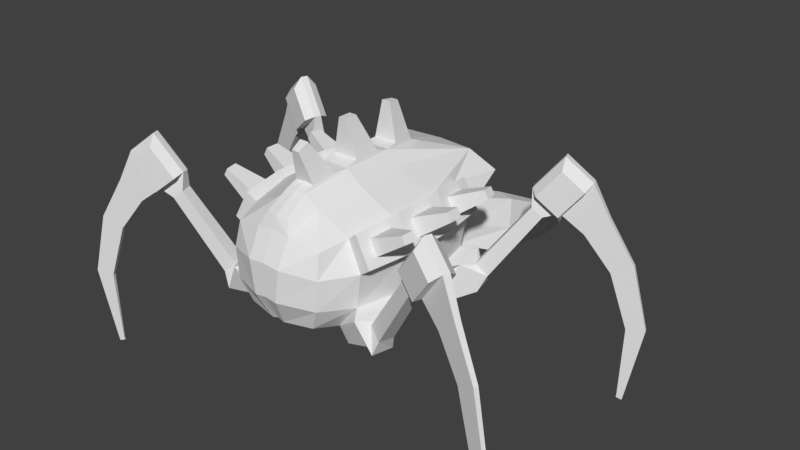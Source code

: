 # Source: organic-drone.blend  (saved by Blender 2.78.0; exported with 4.5.12 LTS)
import bpy
from mathutils import Matrix  # noqa: F401  (used for matrix-valued properties, if any)

bpy.ops.wm.read_factory_settings(use_empty=True)
scene = bpy.context.scene
scene.name = 'Scene'

# ---- collections
col_collection_1 = bpy.data.collections.new('Collection 1'); scene.collection.children.link(col_collection_1)

# ---- materials (node trees are filled in below, after node groups)
mat_material = bpy.data.materials.new('Material')
mat_material.alpha_threshold = 0.0
mat_material.use_transparent_shadow = False
mat_material.roughness = 0.5
mat_material.line_color = (0.0, 0.0, 0.0, 1.0)

# ---- material node trees

# ---- world
world_world = bpy.data.worlds.new('World'); scene.world = world_world
world_world.color = (0.05088, 0.05088, 0.05088)
world_world.use_sun_shadow = False
world_world.sun_shadow_jitter_overblur = 0.0
world_world.cycles.sampling_method = 'MANUAL'

# ---- meshes
me_cube = bpy.data.meshes.new('Cube')
me_cube.from_pydata([(1.122, 0.6064, 1.175), (1.008, 0.5677, 1.069), (1.112, 0.6367, 1.175), (0.9981, 0.598, 1.069), (0.8754, 0.5604, 1.165), (1.023, 0.6107, 1.359), (0.8882, 0.5226, 1.165), (1.036, 0.5728, 1.359), (1.256, 0.6552, 0.9331), (1.147, 0.6182, 0.8766), (1.248, 0.6794, 0.9331), (1.139, 0.6425, 0.8766), (1.341, 0.6867, 0.5769), (1.244, 0.654, 0.5658), (1.334, 0.7061, 0.5769), (1.238, 0.6734, 0.5658), (1.261, 0.6668, 0.1357), (1.231, 0.6565, 0.1465), (1.259, 0.6731, 0.1357), (1.229, 0.6629, 0.1465), (1.258, 0.6657, 0.1262), (1.228, 0.6555, 0.137), (1.256, 0.6721, 0.1262), (1.225, 0.6619, 0.137), (0.8958, 0.5251, 1.478), (0.748, 0.4749, 1.284), (0.7351, 0.5128, 1.284), (0.8829, 0.563, 1.478), (0.9778, 0.6481, 1.321), (0.8593, 0.6078, 1.165), (0.8638, 0.6093, 1.417), (0.7452, 0.569, 1.261), (1.023, 0.5155, 1.321), (0.9043, 0.4752, 1.165), (0.9088, 0.4768, 1.417), (0.7903, 0.4365, 1.261), (0.7882, 0.5495, 1.136), (0.8115, 0.4807, 1.136), (0.7335, 0.5309, 1.182), (0.7569, 0.4621, 1.182), (0.5359, 0.4596, 0.7511), (0.5633, 0.379, 0.7511), (0.47, 0.4372, 0.807), (0.4974, 0.3566, 0.807), (0.206, -0.5643, 0.7435), (0.206, 0.5643, 0.7435), (0.2656, -0.5643, 1.178), (0.3491, 0.7244, 1.183), (0.2631, -0.5948, 0.8705), (0.2771, -0.5948, 1.044), (0.2631, 0.5948, 0.8705), (0.2771, 0.5948, 1.044), (0.03612, -0.5948, 0.729), (0.09068, 0.6483, 0.717), (0.09893, -0.5948, 1.219), (0.1483, 0.7635, 1.157), (0.09594, -0.671, 1.07), (0.0688, -0.671, 0.8836), (0.1207, 0.7542, 0.8359), (0.1271, 0.7218, 1.013), (0.2384, -0.408, 0.6995), (0.2674, -0.1476, 0.6776), (0.2674, 0.1476, 0.6776), (0.2384, 0.408, 0.6995), (0.3127, -0.408, 1.209), (0.3638, -0.1476, 1.236), (0.3638, 0.1476, 1.236), (0.3127, 0.408, 1.209), (0.3604, -0.4146, 0.8495), (0.4163, -0.1487, 0.842), (0.4163, 0.1487, 0.842), (0.3604, 0.4146, 0.8495), (0.3888, -0.4146, 1.043), (0.433, -0.1487, 1.043), (0.433, 0.1487, 1.043), (0.3888, 0.4146, 1.043), (0.1242, -0.4146, 1.304), (0.15, -0.1487, 1.347), (0.15, 0.1487, 1.347), (0.2225, 0.6598, 1.292), (0.03384, 0.4146, 0.6428), (0.02741, 0.1487, 0.6005), (0.02741, -0.1487, 0.6005), (0.03385, -0.4146, 0.6428), (0.3419, 0.1642, 0.613), (0.3082, 0.4246, 0.6332), (0.4593, 0.2814, 0.824), (0.4164, 0.4955, 0.8321), (0.421, 0.2414, 0.6135), (0.4003, 0.3724, 0.6216), (0.526, 0.3445, 0.66), (0.5017, 0.4697, 0.6652), (0.3419, -0.1642, 0.613), (1.023, -0.6107, 1.359), (0.8754, -0.5604, 1.165), (0.9981, -0.598, 1.069), (1.112, -0.6367, 1.175), (1.008, -0.5677, 1.069), (1.122, -0.6064, 1.175), (0.8882, -0.5226, 1.165), (1.036, -0.5728, 1.359), (1.256, -0.6552, 0.9331), (1.147, -0.6182, 0.8766), (1.248, -0.6794, 0.9331), (1.139, -0.6425, 0.8766), (1.341, -0.6867, 0.5769), (1.244, -0.654, 0.5658), (1.334, -0.7061, 0.5769), (1.238, -0.6734, 0.5658), (1.261, -0.6668, 0.1357), (1.231, -0.6565, 0.1465), (1.259, -0.6731, 0.1357), (1.229, -0.6629, 0.1465), (1.258, -0.6657, 0.1262), (1.228, -0.6555, 0.137), (1.256, -0.6721, 0.1262), (1.225, -0.6619, 0.137), (0.8958, -0.5251, 1.478), (0.748, -0.4749, 1.284), (0.7351, -0.5128, 1.284), (0.8829, -0.563, 1.478), (0.9778, -0.6481, 1.321), (0.8593, -0.6078, 1.165), (0.8638, -0.6093, 1.417), (0.7452, -0.569, 1.261), (1.023, -0.5155, 1.321), (0.9043, -0.4752, 1.165), (0.9088, -0.4768, 1.417), (0.7903, -0.4365, 1.261), (0.7882, -0.5495, 1.136), (0.8115, -0.4807, 1.136), (0.7335, -0.5309, 1.182), (0.7569, -0.4621, 1.182), (0.5359, -0.4596, 0.7511), (0.5633, -0.379, 0.7511), (0.47, -0.4372, 0.807), (0.4974, -0.3566, 0.807), (0.3082, -0.4246, 0.6332), (0.4593, -0.2814, 0.824), (0.4164, -0.4955, 0.8321), (0.421, -0.2414, 0.6135), (0.4003, -0.3724, 0.6216), (0.526, -0.3445, 0.66), (0.5017, -0.4697, 0.6652), (0.3647, -0.4189, 1.253), (0.3961, -0.1531, 1.273), (0.3961, 0.1531, 1.273), (0.3647, 0.4189, 1.253), (0.4521, -0.4255, 1.09), (0.4936, -0.154, 1.09), (0.4936, 0.154, 1.09), (0.4521, 0.4255, 1.09), (0.06729, -0.5631, 1.291), (0.05767, -0.4324, 1.372), (0.0794, -0.1532, 1.415), (0.0794, 0.1532, 1.415), (0.05767, 0.4236, 1.373), (0.3766, 0.7123, 0.7009), (0.4305, 0.7711, 0.8403), (0.4322, 0.7684, 1.017), (0.2699, 0.7729, 0.6792), (0.2943, 0.8632, 0.8133), (0.3049, 0.8463, 0.993), (0.4819, 1.002, 0.7045), (0.5161, 1.022, 0.7956), (0.5027, 1.043, 0.8954), (0.407, 1.026, 0.6939), (0.3934, 1.062, 0.7876), (0.4217, 1.069, 0.8903), (0.4524, 1.25, 0.6827), (0.4619, 1.275, 0.7488), (0.4454, 1.281, 0.8209), (0.4018, 1.228, 0.6774), (0.3788, 1.24, 0.7481), (0.3932, 1.259, 0.8202), (0.3511, 1.359, 0.6605), (0.3371, 1.389, 0.7102), (0.3418, 1.384, 0.7725), (0.3132, 1.342, 0.6577), (0.2914, 1.37, 0.7083), (0.3043, 1.368, 0.7703), (0.2226, 0.6368, 1.166), (0.1285, 0.725, 1.028), (0.1452, 0.758, 1.142), (0.3278, 0.7204, 1.169), (0.2681, 0.6131, 1.053), (0.4114, 0.2205, 1.225), (0.3957, 0.3534, 1.215), (0.4601, 0.2209, 1.133), (0.4394, 0.3567, 1.133), (0.5934, 0.2814, 1.295), (0.5855, 0.3478, 1.29), (0.6178, 0.2816, 1.249), (0.6074, 0.3495, 1.249), (0.4205, -0.07654, 1.227), (0.4205, 0.07654, 1.227), (0.4692, -0.07699, 1.136), (0.4692, 0.07699, 1.136), (0.6092, -0.03827, 1.299), (0.6092, 0.03827, 1.299), (0.6335, -0.0385, 1.253), (0.6335, 0.0385, 1.253), (0.3957, -0.3534, 1.215), (0.4114, -0.2205, 1.225), (0.4394, -0.3567, 1.133), (0.4601, -0.2209, 1.133), (0.5855, -0.3478, 1.29), (0.5934, -0.2814, 1.295), (0.6074, -0.3495, 1.249), (0.6178, -0.2816, 1.249), (0.06821, 0.2237, 1.424), (0.05735, 0.3589, 1.404), (0.07342, -0.0793, 1.436), (0.07342, 0.07388, 1.436), (0.05723, -0.371, 1.396), (0.06809, -0.2313, 1.417), (0.02127, -0.4268, 1.575), (0.0267, -0.3648, 1.609), (0.02199, -0.09633, 1.641), (0.02199, -0.01974, 1.641), (0.02588, 0.2318, 1.636), (0.02045, 0.2994, 1.626), (0.2028, 0.6002, 1.116), (0.107, 0.6432, 1.103), (0.1165, 0.6645, 1.154), (-1.122, 0.6064, 1.175), (-1.008, 0.5677, 1.069), (-1.112, 0.6367, 1.175), (-0.9981, 0.598, 1.069), (-0.8754, 0.5604, 1.165), (-1.023, 0.6107, 1.359), (-0.8882, 0.5226, 1.165), (-1.036, 0.5728, 1.359), (-1.256, 0.6552, 0.9331), (-1.147, 0.6182, 0.8766), (-1.248, 0.6794, 0.9331), (-1.139, 0.6425, 0.8766), (-1.341, 0.6867, 0.5769), (-1.244, 0.654, 0.5658), (-1.334, 0.7061, 0.5769), (-1.238, 0.6734, 0.5658), (-1.261, 0.6668, 0.1357), (-1.231, 0.6565, 0.1465), (-1.259, 0.6731, 0.1357), (-1.229, 0.6629, 0.1465), (-1.258, 0.6657, 0.1262), (-1.228, 0.6555, 0.137), (-1.256, 0.6721, 0.1262), (-1.225, 0.6619, 0.137), (-0.8958, 0.5251, 1.478), (-0.748, 0.4749, 1.284), (-0.7351, 0.5128, 1.284), (-0.8829, 0.563, 1.478), (-0.9778, 0.6481, 1.321), (-0.8593, 0.6078, 1.165), (-0.8638, 0.6093, 1.417), (-0.7452, 0.569, 1.261), (-1.023, 0.5155, 1.321), (-0.9043, 0.4752, 1.165), (-0.9088, 0.4768, 1.417), (-0.7903, 0.4365, 1.261), (-0.7882, 0.5495, 1.136), (-0.8115, 0.4807, 1.136), (-0.7335, 0.5309, 1.182), (-0.7569, 0.4621, 1.182), (-0.5359, 0.4596, 0.7511), (-0.5633, 0.379, 0.7511), (-0.47, 0.4372, 0.807), (-0.4974, 0.3566, 0.807), (-0.206, -0.5643, 0.7435), (-0.206, 0.5643, 0.7435), (-0.2656, -0.5643, 1.178), (-0.3491, 0.7244, 1.183), (-0.2631, -0.5948, 0.8705), (-0.2771, -0.5948, 1.044), (-0.2631, 0.5948, 0.8705), (-0.2771, 0.5948, 1.044), (-0.03612, -0.5948, 0.729), (-0.09068, 0.6483, 0.717), (-0.09893, -0.5948, 1.219), (-0.1483, 0.7635, 1.157), (-0.09594, -0.671, 1.07), (-0.0688, -0.671, 0.8836), (-0.1207, 0.7542, 0.8359), (-0.1271, 0.7218, 1.013), (-0.2384, -0.408, 0.6995), (-0.2674, -0.1476, 0.6776), (-0.2674, 0.1476, 0.6776), (-0.2384, 0.408, 0.6995), (-0.3127, -0.408, 1.209), (-0.3638, -0.1476, 1.236), (-0.3638, 0.1476, 1.236), (-0.3127, 0.408, 1.209), (-0.3604, -0.4146, 0.8495), (-0.4163, -0.1487, 0.842), (-0.4163, 0.1487, 0.842), (-0.3604, 0.4146, 0.8495), (-0.3888, -0.4146, 1.043), (-0.433, -0.1487, 1.043), (-0.433, 0.1487, 1.043), (-0.3888, 0.4146, 1.043), (-0.1242, -0.4146, 1.304), (-0.15, -0.1487, 1.347), (-0.15, 0.1487, 1.347), (-0.2225, 0.6598, 1.292), (-0.03384, 0.4146, 0.6428), (-0.02741, 0.1487, 0.6005), (-0.02741, -0.1487, 0.6005), (-0.03385, -0.4146, 0.6428), (-0.3419, 0.1642, 0.613), (-0.3082, 0.4246, 0.6332), (-0.4593, 0.2814, 0.824), (-0.4164, 0.4955, 0.8321), (-0.421, 0.2414, 0.6135), (-0.4003, 0.3724, 0.6216), (-0.526, 0.3445, 0.66), (-0.5017, 0.4697, 0.6652), (-0.3419, -0.1642, 0.613), (-1.023, -0.6107, 1.359), (-0.8754, -0.5604, 1.165), (-0.9981, -0.598, 1.069), (-1.112, -0.6367, 1.175), (-1.008, -0.5677, 1.069), (-1.122, -0.6064, 1.175), (-3.407e-09, -0.5948, 0.7417), (-1.057e-09, 0.6177, 0.7349), (1.586e-15, -0.5948, 1.228), (-5.519e-15, 0.7782, 1.143), (1.757e-14, -0.671, 1.079), (-8.392e-10, -0.671, 0.8936), (-1.973e-14, 0.7323, 0.8518), (1.586e-15, 0.7649, 1.005), (-7.726e-09, -0.4146, 0.6563), (-5.195e-09, -0.1487, 0.6141), (-1.289e-09, 0.1487, 0.6141), (-1.373e-09, 0.4146, 0.6563), (-1.973e-14, 0.6878, 1.288), (-0.8882, -0.5226, 1.165), (-1.036, -0.5728, 1.359), (-1.256, -0.6552, 0.9331), (-1.147, -0.6182, 0.8766), (-1.248, -0.6794, 0.9331), (-1.139, -0.6425, 0.8766), (-1.341, -0.6867, 0.5769), (-1.244, -0.654, 0.5658), (-1.334, -0.7061, 0.5769), (-1.238, -0.6734, 0.5658), (-1.261, -0.6668, 0.1357), (-1.231, -0.6565, 0.1465), (-1.259, -0.6731, 0.1357), (-1.229, -0.6629, 0.1465), (-1.258, -0.6657, 0.1262), (-1.228, -0.6555, 0.137), (-1.256, -0.6721, 0.1262), (-1.225, -0.6619, 0.137), (-0.8958, -0.5251, 1.478), (-0.748, -0.4749, 1.284), (-0.7351, -0.5128, 1.284), (-0.8829, -0.563, 1.478), (-0.9778, -0.6481, 1.321), (-0.8593, -0.6078, 1.165), (-0.8638, -0.6093, 1.417), (-0.7452, -0.569, 1.261), (-1.023, -0.5155, 1.321), (-0.9043, -0.4752, 1.165), (-0.9088, -0.4768, 1.417), (-0.7903, -0.4365, 1.261), (-0.7882, -0.5495, 1.136), (-0.8115, -0.4807, 1.136), (-0.7335, -0.5309, 1.182), (-0.7569, -0.4621, 1.182), (-0.5359, -0.4596, 0.7511), (-0.5633, -0.379, 0.7511), (-0.47, -0.4372, 0.807), (-0.4974, -0.3566, 0.807), (-0.3082, -0.4246, 0.6332), (-0.4593, -0.2814, 0.824), (-0.4164, -0.4955, 0.8321), (-0.421, -0.2414, 0.6135), (-0.4003, -0.3724, 0.6216), (-0.526, -0.3445, 0.66), (-0.5017, -0.4697, 0.6652), (-0.3647, -0.4189, 1.253), (-0.3961, -0.1531, 1.273), (-0.3961, 0.1531, 1.273), (-0.3647, 0.4189, 1.253), (-0.4521, -0.4255, 1.09), (-0.4936, -0.154, 1.09), (-0.4936, 0.154, 1.09), (-0.4521, 0.4255, 1.09), (-0.06729, -0.5631, 1.291), (-0.05767, -0.4324, 1.372), (-0.0794, -0.1532, 1.415), (-0.0794, 0.1532, 1.415), (-0.05767, 0.4236, 1.373), (-9.072e-15, -0.4327, 1.377), (-1.904e-16, -0.1532, 1.416), (1.586e-15, 0.1532, 1.416), (-1.262e-14, 0.4236, 1.378), (4.657e-10, -0.5722, 1.293), (-0.3766, 0.7123, 0.7009), (-0.4305, 0.7711, 0.8403), (-0.4322, 0.7684, 1.017), (-0.2699, 0.7729, 0.6792), (-0.2943, 0.8632, 0.8133), (-0.3049, 0.8463, 0.993), (-0.4819, 1.002, 0.7045), (-0.5161, 1.022, 0.7956), (-0.5027, 1.043, 0.8954), (-0.407, 1.026, 0.6939), (-0.3934, 1.062, 0.7876), (-0.4217, 1.069, 0.8903), (-0.4524, 1.25, 0.6827), (-0.4619, 1.275, 0.7488), (-0.4454, 1.281, 0.8209), (-0.4018, 1.228, 0.6774), (-0.3788, 1.24, 0.7481), (-0.3932, 1.259, 0.8202), (-0.3511, 1.359, 0.6605), (-0.3371, 1.389, 0.7102), (-0.3418, 1.384, 0.7725), (-0.3132, 1.342, 0.6577), (-0.2914, 1.37, 0.7083), (-0.3043, 1.368, 0.7703), (-5.519e-15, 0.7693, 1.133), (-0.2226, 0.6368, 1.166), (-0.1285, 0.725, 1.028), (-0.1452, 0.758, 1.142), (-0.3278, 0.7204, 1.169), (-0.2681, 0.6131, 1.053), (-0.4114, 0.2205, 1.225), (-0.3957, 0.3534, 1.215), (-0.4601, 0.2209, 1.133), (-0.4394, 0.3567, 1.133), (-0.5934, 0.2814, 1.295), (-0.5855, 0.3478, 1.29), (-0.6178, 0.2816, 1.249), (-0.6074, 0.3495, 1.249), (-0.4205, -0.07654, 1.227), (-0.4205, 0.07654, 1.227), (-0.4692, -0.07699, 1.136), (-0.4692, 0.07699, 1.136), (-0.6092, -0.03827, 1.299), (-0.6092, 0.03827, 1.299), (-0.6335, -0.0385, 1.253), (-0.6335, 0.0385, 1.253), (-0.3957, -0.3534, 1.215), (-0.4114, -0.2205, 1.225), (-0.4394, -0.3567, 1.133), (-0.4601, -0.2209, 1.133), (-0.5855, -0.3478, 1.29), (-0.5934, -0.2814, 1.295), (-0.6074, -0.3495, 1.249), (-0.6178, -0.2816, 1.249), (-0.06821, 0.2237, 1.424), (-0.05735, 0.3589, 1.404), (5.139e-15, 0.2237, 1.425), (-1.262e-14, 0.3589, 1.406), (-0.07342, -0.0793, 1.436), (-0.07342, 0.07388, 1.436), (1.586e-15, -0.07932, 1.437), (1.586e-15, 0.0739, 1.437), (-0.05723, -0.371, 1.396), (-0.06809, -0.2313, 1.417), (1.628e-15, -0.3711, 1.398), (6.915e-15, -0.2314, 1.418), (-0.02127, -0.4268, 1.575), (-0.0267, -0.3648, 1.609), (2.474e-15, -0.4273, 1.577), (1.075e-14, -0.3649, 1.61), (-0.02199, -0.09633, 1.641), (-0.02199, -0.01974, 1.641), (-1.085e-14, -0.09634, 1.641), (-1.262e-14, -0.01973, 1.641), (-0.02588, 0.2318, 1.636), (-0.02045, 0.2994, 1.626), (-5.519e-15, 0.2318, 1.636), (5.139e-15, 0.2994, 1.627), (-0.2028, 0.6002, 1.116), (1.586e-15, 0.7642, 1.022), (-0.107, 0.6432, 1.103), (-0.1165, 0.6645, 1.154), (1.586e-15, 0.6969, 1.131), (-5.519e-15, 0.683, 1.09)], [], [(7, 0, 2, 5), (4, 3, 1, 6), (4, 29, 28, 5), (5, 2, 3, 4), (6, 1, 0, 7), (2, 10, 11, 3), (9, 13, 12, 8), (1, 9, 8, 0), (0, 8, 10, 2), (3, 11, 9, 1), (15, 19, 17, 13), (8, 12, 14, 10), (11, 15, 13, 9), (10, 14, 15, 11), (14, 18, 19, 15), (13, 17, 16, 12), (12, 16, 18, 14), (19, 23, 21, 17), (23, 22, 20, 21), (18, 22, 23, 19), (17, 21, 20, 16), (16, 20, 22, 18), (25, 24, 27, 26), (26, 38, 39, 25), (5, 27, 24, 7), (25, 35, 34, 24), (29, 31, 30, 28), (26, 31, 29, 4), (27, 30, 31, 26), (5, 28, 30, 27), (32, 34, 35, 33), (24, 34, 32, 7), (7, 32, 33, 6), (6, 33, 35, 25), (36, 40, 42, 38), (25, 39, 37, 6), (6, 37, 36, 4), (4, 36, 38, 26), (37, 41, 40, 36), (39, 43, 41, 37), (38, 42, 43, 39), (51, 47, 75), (63, 45, 50, 71), (71, 50, 51, 75), (45, 157, 158, 50), (58, 161, 160, 53), (49, 56, 57, 48), (46, 54, 56, 49), (48, 57, 52, 44), (51, 185, 184, 47), (55, 79, 47), (63, 80, 53, 45), (44, 52, 83, 60), (60, 83, 82, 61), (61, 82, 81, 62), (62, 81, 80, 63), (46, 64, 76, 54), (64, 65, 77, 76), (65, 66, 78, 77), (66, 67, 79, 78), (48, 68, 72, 49), (68, 69, 73, 72), (69, 70, 74, 73), (70, 71, 75, 74), (44, 60, 68, 48), (61, 62, 70, 69), (62, 84, 86, 70), (49, 72, 64, 46), (74, 150, 149, 73), (65, 145, 146, 66), (87, 91, 89, 85), (70, 86, 87, 71), (71, 87, 85, 63), (63, 85, 84, 62), (88, 89, 91, 90), (84, 88, 90, 86), (85, 89, 88, 84), (102, 101, 105, 106), (94, 93, 121, 122), (99, 100, 98, 97), (93, 94, 95, 96), (60, 61, 92, 137), (100, 93, 96, 98), (96, 95, 104, 103), (94, 99, 97, 95), (43, 42, 87, 86), (86, 90, 41, 43), (40, 41, 90, 91), (42, 40, 91, 87), (73, 149, 148, 72), (64, 144, 145, 65), (79, 156, 155, 78), (81, 334, 335, 80), (82, 333, 334, 81), (83, 332, 333, 82), (52, 324, 332, 83), (80, 335, 325, 53), (79, 55, 327, 336), (331, 479, 182, 59), (57, 329, 324, 52), (54, 326, 328, 56), (56, 328, 329, 57), (53, 325, 330, 58), (58, 330, 331, 59), (97, 98, 101, 102), (98, 96, 103, 101), (95, 97, 102, 104), (108, 106, 110, 112), (101, 103, 107, 105), (104, 102, 106, 108), (103, 104, 108, 107), (107, 108, 112, 111), (106, 105, 109, 110), (105, 107, 111, 109), (112, 110, 114, 116), (116, 114, 113, 115), (111, 112, 116, 115), (110, 109, 113, 114), (109, 111, 115, 113), (118, 119, 120, 117), (119, 118, 132, 131), (93, 100, 117, 120), (118, 117, 127, 128), (122, 121, 123, 124), (119, 94, 122, 124), (120, 119, 124, 123), (93, 120, 123, 121), (125, 126, 128, 127), (117, 100, 125, 127), (100, 99, 126, 125), (99, 118, 128, 126), (129, 131, 135, 133), (118, 99, 130, 132), (99, 94, 129, 130), (94, 119, 131, 129), (130, 129, 133, 134), (132, 130, 134, 136), (131, 132, 136, 135), (139, 137, 141, 143), (140, 142, 143, 141), (92, 138, 142, 140), (137, 92, 140, 141), (136, 138, 139, 135), (138, 136, 134, 142), (133, 143, 142, 134), (135, 139, 143, 133), (68, 139, 138, 69), (60, 137, 139, 68), (61, 69, 138, 92), (145, 203, 205, 149), (145, 194, 195, 146), (151, 189, 188, 150), (156, 211, 210, 155), (154, 212, 460, 396), (396, 465, 215, 154), (152, 153, 395, 399), (66, 146, 147, 67), (72, 148, 144, 64), (75, 151, 150, 74), (76, 153, 152, 54), (336, 398, 156, 79), (77, 154, 153, 76), (54, 152, 399, 326), (67, 147, 151, 75), (78, 155, 154, 77), (159, 165, 168, 162), (161, 167, 166, 160), (51, 159, 162, 59), (53, 160, 157, 45), (59, 162, 161, 58), (50, 158, 159, 51), (164, 170, 171, 165), (168, 174, 173, 167), (160, 166, 163, 157), (157, 163, 164, 158), (162, 168, 167, 161), (158, 164, 165, 159), (171, 177, 180, 174), (173, 179, 178, 172), (167, 173, 172, 166), (165, 171, 174, 168), (166, 172, 169, 163), (163, 169, 170, 164), (176, 179, 180, 177), (175, 178, 179, 176), (172, 178, 175, 169), (169, 175, 176, 170), (174, 180, 179, 173), (170, 176, 177, 171), (47, 184, 183, 55), (482, 224, 223, 483), (222, 223, 224, 181), (59, 182, 185, 51), (185, 222, 181, 184), (188, 192, 190, 186), (150, 188, 186, 146), (147, 187, 189, 151), (146, 186, 187, 147), (192, 193, 191, 190), (186, 190, 191, 187), (187, 191, 193, 189), (189, 193, 192, 188), (195, 199, 201, 197), (150, 197, 196, 149), (149, 196, 194, 145), (146, 195, 197, 150), (200, 201, 199, 198), (197, 201, 200, 196), (196, 200, 198, 194), (194, 198, 199, 195), (203, 207, 209, 205), (144, 202, 203, 145), (149, 205, 204, 148), (148, 204, 202, 144), (208, 209, 207, 206), (205, 209, 208, 204), (204, 208, 206, 202), (202, 206, 207, 203), (457, 477, 221, 211), (155, 210, 456, 397), (398, 457, 211, 156), (461, 473, 219, 213), (397, 461, 213, 155), (155, 213, 212, 154), (214, 216, 468, 464), (154, 215, 214, 153), (153, 214, 464, 395), (216, 217, 469, 468), (465, 469, 217, 215), (215, 217, 216, 214), (218, 219, 473, 472), (213, 219, 218, 212), (212, 218, 472, 460), (220, 221, 477, 476), (211, 221, 220, 210), (210, 220, 476, 456), (67, 47, 79), (47, 67, 75), (184, 181, 224, 183), (55, 183, 424, 327), (183, 224, 482, 424), (479, 483, 223, 182), (182, 223, 222, 185), (232, 230, 227, 225), (229, 231, 226, 228), (229, 230, 253, 254), (230, 229, 228, 227), (231, 232, 225, 226), (227, 228, 236, 235), (234, 233, 237, 238), (226, 225, 233, 234), (225, 227, 235, 233), (228, 226, 234, 236), (240, 238, 242, 244), (233, 235, 239, 237), (236, 234, 238, 240), (235, 236, 240, 239), (239, 240, 244, 243), (238, 237, 241, 242), (237, 239, 243, 241), (244, 242, 246, 248), (248, 246, 245, 247), (243, 244, 248, 247), (242, 241, 245, 246), (241, 243, 247, 245), (250, 251, 252, 249), (251, 250, 264, 263), (230, 232, 249, 252), (250, 249, 259, 260), (254, 253, 255, 256), (251, 229, 254, 256), (252, 251, 256, 255), (230, 252, 255, 253), (257, 258, 260, 259), (249, 232, 257, 259), (232, 231, 258, 257), (231, 250, 260, 258), (261, 263, 267, 265), (250, 231, 262, 264), (231, 229, 261, 262), (229, 251, 263, 261), (262, 261, 265, 266), (264, 262, 266, 268), (263, 264, 268, 267), (276, 300, 272), (288, 296, 275, 270), (296, 300, 276, 275), (270, 275, 401, 400), (283, 278, 403, 404), (274, 273, 282, 281), (271, 274, 281, 279), (273, 269, 277, 282), (276, 272, 428, 429), (280, 272, 304), (288, 270, 278, 305), (269, 285, 308, 277), (285, 286, 307, 308), (286, 287, 306, 307), (287, 288, 305, 306), (271, 279, 301, 289), (289, 301, 302, 290), (290, 302, 303, 291), (291, 303, 304, 292), (273, 274, 297, 293), (293, 297, 298, 294), (294, 298, 299, 295), (295, 299, 300, 296), (269, 273, 293, 285), (286, 294, 295, 287), (287, 295, 311, 309), (274, 271, 289, 297), (299, 298, 387, 388), (290, 291, 384, 383), (312, 310, 314, 316), (295, 296, 312, 311), (296, 288, 310, 312), (288, 287, 309, 310), (313, 315, 316, 314), (309, 311, 315, 313), (310, 309, 313, 314), (340, 344, 343, 339), (319, 360, 359, 318), (337, 322, 323, 338), (318, 321, 320, 319), (285, 375, 317, 286), (338, 323, 321, 318), (321, 341, 342, 320), (319, 320, 322, 337), (268, 311, 312, 267), (311, 268, 266, 315), (265, 316, 315, 266), (267, 312, 316, 265), (298, 297, 386, 387), (289, 290, 383, 382), (304, 303, 393, 394), (306, 305, 335, 334), (307, 306, 334, 333), (308, 307, 333, 332), (277, 308, 332, 324), (305, 278, 325, 335), (304, 336, 327, 280), (331, 284, 426, 479), (282, 277, 324, 329), (279, 281, 328, 326), (281, 282, 329, 328), (278, 283, 330, 325), (283, 284, 331, 330), (322, 340, 339, 323), (323, 339, 341, 321), (320, 342, 340, 322), (346, 350, 348, 344), (339, 343, 345, 341), (342, 346, 344, 340), (341, 345, 346, 342), (345, 349, 350, 346), (344, 348, 347, 343), (343, 347, 349, 345), (350, 354, 352, 348), (354, 353, 351, 352), (349, 353, 354, 350), (348, 352, 351, 347), (347, 351, 353, 349), (356, 355, 358, 357), (357, 369, 370, 356), (318, 358, 355, 338), (356, 366, 365, 355), (360, 362, 361, 359), (357, 362, 360, 319), (358, 361, 362, 357), (318, 359, 361, 358), (363, 365, 366, 364), (355, 365, 363, 338), (338, 363, 364, 337), (337, 364, 366, 356), (367, 371, 373, 369), (356, 370, 368, 337), (337, 368, 367, 319), (319, 367, 369, 357), (368, 372, 371, 367), (370, 374, 372, 368), (369, 373, 374, 370), (377, 381, 379, 375), (378, 379, 381, 380), (317, 378, 380, 376), (375, 379, 378, 317), (374, 373, 377, 376), (376, 380, 372, 374), (371, 372, 380, 381), (373, 371, 381, 377), (293, 294, 376, 377), (285, 293, 377, 375), (286, 317, 376, 294), (383, 387, 449, 447), (383, 384, 439, 438), (389, 388, 432, 433), (394, 393, 454, 455), (392, 396, 460, 458), (396, 392, 463, 465), (390, 399, 395, 391), (291, 292, 385, 384), (297, 289, 382, 386), (300, 299, 388, 389), (301, 279, 390, 391), (336, 304, 394, 398), (302, 301, 391, 392), (279, 326, 399, 390), (292, 300, 389, 385), (303, 302, 392, 393), (402, 405, 411, 408), (404, 403, 409, 410), (276, 284, 405, 402), (278, 270, 400, 403), (284, 283, 404, 405), (275, 276, 402, 401), (407, 408, 414, 413), (411, 410, 416, 417), (403, 400, 406, 409), (400, 401, 407, 406), (405, 404, 410, 411), (401, 402, 408, 407), (414, 417, 423, 420), (416, 415, 421, 422), (410, 409, 415, 416), (408, 411, 417, 414), (409, 406, 412, 415), (406, 407, 413, 412), (419, 420, 423, 422), (418, 419, 422, 421), (415, 412, 418, 421), (412, 413, 419, 418), (417, 416, 422, 423), (413, 414, 420, 419), (272, 280, 427, 428), (482, 483, 480, 481), (478, 425, 481, 480), (284, 276, 429, 426), (429, 428, 425, 478), (432, 430, 434, 436), (388, 384, 430, 432), (385, 389, 433, 431), (384, 385, 431, 430), (436, 434, 435, 437), (430, 431, 435, 434), (431, 433, 437, 435), (433, 432, 436, 437), (439, 441, 445, 443), (388, 387, 440, 441), (387, 383, 438, 440), (384, 388, 441, 439), (444, 442, 443, 445), (441, 440, 444, 445), (440, 438, 442, 444), (438, 439, 443, 442), (447, 449, 453, 451), (382, 383, 447, 446), (387, 386, 448, 449), (386, 382, 446, 448), (452, 450, 451, 453), (449, 448, 452, 453), (448, 446, 450, 452), (446, 447, 451, 450), (457, 455, 475, 477), (393, 397, 456, 454), (398, 394, 455, 457), (461, 459, 471, 473), (397, 393, 459, 461), (393, 392, 458, 459), (462, 464, 468, 466), (392, 391, 462, 463), (391, 395, 464, 462), (466, 468, 469, 467), (465, 463, 467, 469), (463, 462, 466, 467), (470, 472, 473, 471), (459, 458, 470, 471), (458, 460, 472, 470), (474, 476, 477, 475), (455, 454, 474, 475), (454, 456, 476, 474), (292, 304, 272), (272, 300, 292), (428, 427, 481, 425), (280, 327, 424, 427), (427, 424, 482, 481), (479, 426, 480, 483), (426, 429, 478, 480)])
me_cube.materials.append(mat_material)
me_cube.use_remesh_preserve_volume = False
me_cube.use_remesh_preserve_attributes = False
me_cube.use_mirror_vertex_groups = False
me_cube.update()
arm_armature = bpy.data.armatures.new('Armature')  # bones are not reproduced

# ---- objects
ob_armature = bpy.data.objects.new('Armature', arm_armature)
ob_cube = bpy.data.objects.new('Cube', me_cube)

# ---- transforms, parenting, visibility, modifiers, constraints
ob_armature.location = (1.739e-16, -0.3696, 0.7831)
ob_armature.rotation_euler = (-1.571, -3.142, 8.742e-08)
ob_armature.scale = (0.3005, 0.3005, 0.3005)
ob_armature.lineart.crease_threshold = 0.0
ob_cube.parent = ob_armature
ob_cube.matrix_parent_inverse = Matrix(((-3.328, -2.909e-07, -2.909e-07, 1.203e-07), (-2.909e-07, 0.0, 3.328, -2.606), (-2.909e-07, 3.328, -2.384e-07, 1.23), (0.0, 0.0, 0.0, 1.0)))
ob_cube.location = (0.0, 0.0, 0.0)
ob_cube.lock_rotations_4d = False
ob_cube.empty_display_type = 'ARROWS'
ob_cube.lineart.crease_threshold = 0.0
_vg = ob_cube.vertex_groups.new(name='Bone')
for _i, _w in zip([44, 45, 46, 47, 48, 49, 50, 51, 52, 53, 54, 55, 56, 57, 58, 59, 60, 61, 62, 63, 64, 65, 66, 67, 68, 69, 70, 71, 72, 73, 74, 75, 76, 77, 78, 79, 80, 81, 82, 83, 84, 85, 86, 87, 88, 89, 92, 137, 138, 139, 140, 141, 142, 144, 145, 146, 147, 148, 149, 150, 151, 152, 153, 154, 155, 156, 157, 158, 159, 160, 161, 162, 163, 164, 165, 166, 167, 168, 169, 170, 171, 172, 173, 174, 175, 176, 177, 178, 179, 180, 181, 182, 183, 184, 185, 186, 187, 188, 189, 190, 191, 192, 193, 194, 195, 196, 197, 198, 199, 200, 201, 202, 203, 204, 205, 206, 207, 208, 209, 210, 211, 212, 213, 214, 215, 216, 217, 218, 219, 220, 221, 222, 223, 224, 269, 270, 271, 272, 273, 274, 275, 276, 277, 278, 279, 280, 281, 282, 283, 284, 285, 286, 287, 288, 289, 290, 291, 292, 293, 294, 295, 296, 297, 298, 299, 300, 301, 302, 303, 304, 305, 306, 307, 308, 309, 310, 311, 312, 313, 314, 317, 324, 325, 326, 327, 328, 329, 330, 331, 332, 333, 334, 335, 336, 375, 376, 377, 378, 379, 380, 382, 383, 384, 385, 386, 387, 388, 389, 390, 391, 392, 393, 394, 395, 396, 397, 398, 399, 400, 401, 402, 403, 404, 405, 406, 407, 408, 409, 410, 411, 412, 413, 414, 415, 416, 417, 418, 419, 420, 421, 422, 423, 424, 425, 426, 427, 428, 429, 430, 431, 432, 433, 434, 435, 436, 437, 438, 439, 440, 441, 442, 443, 444, 445, 446, 447, 448, 449, 450, 451, 452, 453, 454, 455, 456, 457, 458, 459, 460, 461, 462, 463, 464, 465, 466, 467, 468, 469, 470, 471, 472, 473, 474, 475, 476, 477, 478, 479, 480, 481, 482, 483], [0.77, 0.8686, 0.9515, 0.9688, 0.8462, 0.9236, 0.8931, 0.9463, 0.8865, 0.9514, 0.9778, 0.9777, 0.9757, 0.9555, 0.9771, 0.9848, 0.3635, 0.602, 0.6262, 0.6249, 0.9324, 0.9349, 0.9434, 0.9439, 0.5067, 0.6055, 0.6071, 0.5455, 0.8205, 0.821, 0.8268, 0.8541, 0.9737, 0.9741, 0.977, 0.9757, 0.8491, 0.8294, 0.8087, 0.7576, 0.33, 0.2471, 0.2254, 0.2221, 0.1723, 0.0883, 0.3176, 0.1498, 0.2083, 0.2157, 0.1668, 0.06517, 0.001539, 0.9247, 0.9269, 0.9346, 0.9349, 0.8566, 0.8701, 0.8754, 0.8834, 0.9802, 0.9795, 0.98, 0.9824, 0.9838, 0.9411, 0.9524, 0.96, 0.9516, 0.9621, 0.9649, 0.9624, 0.964, 0.964, 0.9622, 0.9628, 0.9637, 0.963, 0.9632, 0.9632, 0.963, 0.963, 0.9632, 0.9631, 0.9631, 0.9631, 0.9631, 0.9631, 0.9631, 0.9706, 0.9851, 0.9778, 0.9685, 0.9522, 0.9257, 0.9258, 0.9011, 0.9044, 0.9195, 0.9194, 0.9185, 0.9184, 0.9202, 0.9233, 0.8958, 0.8982, 0.9131, 0.9131, 0.912, 0.9113, 0.9143, 0.9166, 0.8871, 0.8916, 0.9062, 0.9062, 0.9051, 0.9045, 0.9836, 0.9841, 0.9814, 0.9825, 0.9803, 0.9805, 0.9819, 0.9823, 0.9828, 0.9832, 0.9858, 0.9857, 0.9694, 0.9828, 0.9792, 0.77, 0.8686, 0.9515, 0.9688, 0.8462, 0.9236, 0.8931, 0.9463, 0.8865, 0.9514, 0.9778, 0.9777, 0.9757, 0.9555, 0.9771, 0.9848, 0.3635, 0.602, 0.6262, 0.6249, 0.9324, 0.9349, 0.9434, 0.9439, 0.5067, 0.6055, 0.6071, 0.5455, 0.8205, 0.821, 0.8268, 0.8541, 0.9737, 0.9741, 0.977, 0.9757, 0.8491, 0.8294, 0.8087, 0.7576, 0.33, 0.2471, 0.2254, 0.2221, 0.1723, 0.0883, 0.3176, 0.8947, 0.954, 0.9811, 0.9823, 0.9816, 0.964, 0.983, 0.9898, 0.7676, 0.8116, 0.8321, 0.8549, 0.9852, 0.1498, 0.2083, 0.2157, 0.1668, 0.06517, 0.001539, 0.9247, 0.9269, 0.9346, 0.9349, 0.8566, 0.8701, 0.8754, 0.8834, 0.9802, 0.9795, 0.98, 0.9824, 0.9838, 0.9804, 0.9814, 0.9836, 0.9844, 0.9814, 0.9411, 0.9524, 0.96, 0.9516, 0.9621, 0.9649, 0.9624, 0.964, 0.964, 0.9622, 0.9628, 0.9637, 0.963, 0.9632, 0.9632, 0.963, 0.963, 0.9632, 0.9631, 0.9631, 0.9631, 0.9631, 0.9631, 0.9631, 0.9824, 0.9706, 0.9851, 0.9778, 0.9685, 0.9522, 0.9257, 0.9258, 0.9011, 0.9044, 0.9195, 0.9194, 0.9185, 0.9184, 0.9202, 0.9233, 0.8958, 0.8982, 0.9131, 0.9131, 0.912, 0.9113, 0.9143, 0.9166, 0.8871, 0.8916, 0.9062, 0.9062, 0.9051, 0.9045, 0.9836, 0.9841, 0.9842, 0.9845, 0.9814, 0.9825, 0.9821, 0.9832, 0.9803, 0.9805, 0.9808, 0.9813, 0.9819, 0.9823, 0.9819, 0.9823, 0.9828, 0.9832, 0.9829, 0.9832, 0.9858, 0.9857, 0.9858, 0.9858, 0.9694, 0.9899, 0.9828, 0.9792, 0.9842, 0.9873]): _vg.add([_i], _w, 'REPLACE')
_vg = ob_cube.vertex_groups.new(name='Bone.001')
for _i, _w in zip([44, 46, 48, 49, 52, 57, 60, 61, 62, 64, 65, 68, 69, 70, 72, 73, 74, 82, 83, 84, 92, 93, 94, 95, 96, 97, 98, 99, 100, 117, 118, 119, 120, 121, 122, 123, 124, 125, 126, 127, 128, 129, 130, 131, 132, 133, 134, 135, 136, 137, 138, 139, 140, 141, 142, 143, 144, 145, 148, 149, 150, 194, 195, 196, 197, 198, 199, 200, 201, 202, 203, 204, 205, 206, 207, 208, 209, 277, 307, 308, 324, 332, 333], [0.2086, 0.0335, 0.1445, 0.06984, 0.07042, 0.0132, 0.6108, 0.3283, 0.05567, 0.05696, 0.03379, 0.4827, 0.33, 0.05741, 0.1665, 0.1364, 0.02975, 0.09203, 0.1501, 0.006398, 0.6465, 0.4488, 0.924, 0.0412, 0.0565, 0.05028, 0.0642, 0.897, 0.5434, 0.5181, 0.9345, 0.9516, 0.5212, 0.7354, 0.9474, 0.5692, 0.9498, 0.3973, 0.8219, 0.5289, 0.8683, 0.9983, 0.9974, 0.9976, 0.9965, 0.9973, 0.9962, 0.9843, 0.9792, 0.8396, 0.7749, 0.7806, 0.8147, 0.9291, 0.9719, 0.9908, 0.06268, 0.04624, 0.1292, 0.0961, 0.01337, 0.04211, 0.0139, 0.06402, 0.02849, 0.03863, 0.03503, 0.04037, 0.03629, 0.06975, 0.06191, 0.0959, 0.08362, 0.07497, 0.07428, 0.07611, 0.07579, 0.0307, 0.06102, 0.08308, 0.05139, 0.1117, 0.07531]): _vg.add([_i], _w, 'REPLACE')
_vg = ob_cube.vertex_groups.new(name='Bone.002')
for _i, _w in zip([93, 94, 95, 96, 97, 98, 99, 100, 101, 102, 103, 104, 105, 106, 107, 108, 109, 110, 111, 112, 113, 114, 115, 116, 117, 118, 119, 120, 121, 122, 123, 124, 125, 126, 127, 128], [0.5512, 0.07604, 0.9544, 0.9435, 0.9497, 0.9358, 0.103, 0.4566, 0.9951, 0.9949, 0.9956, 0.9958, 0.9976, 0.9976, 0.9976, 0.9976, 0.9977, 0.9977, 0.9977, 0.9977, 0.9977, 0.9977, 0.9977, 0.9977, 0.4819, 0.0655, 0.04685, 0.4788, 0.2646, 0.05256, 0.4308, 0.05022, 0.6027, 0.1781, 0.4711, 0.1317]): _vg.add([_i], _w, 'REPLACE')
_vg = ob_cube.vertex_groups.new(name='Bone.003')
for _i, _w in zip([0, 1, 2, 3, 4, 5, 6, 7, 24, 25, 26, 27, 28, 29, 30, 31, 32, 33, 34, 35, 36, 37, 38, 39, 40, 41, 42, 43, 45, 47, 50, 51, 53, 61, 62, 63, 66, 67, 69, 70, 71, 73, 74, 75, 80, 81, 84, 85, 86, 87, 88, 89, 90, 91, 92, 146, 147, 149, 150, 151, 157, 158, 159, 160, 161, 162, 163, 164, 165, 166, 167, 168, 169, 170, 171, 172, 173, 174, 175, 176, 177, 178, 179, 180, 184, 185, 186, 187, 188, 189, 190, 191, 192, 193, 194, 195, 196, 197, 198, 199, 200, 201, 222, 305, 306, 334, 335], [0.03971, 0.006773, 0.03226, 0.009381, 0.9157, 0.4406, 0.8887, 0.531, 0.5168, 0.9348, 0.9514, 0.5201, 0.7174, 0.9383, 0.5676, 0.9469, 0.3915, 0.8155, 0.5274, 0.8666, 0.9972, 0.998, 0.9971, 0.9971, 0.9956, 0.9976, 0.9767, 0.9838, 0.1208, 0.00177, 0.1013, 0.04783, 0.0213, 0.05224, 0.3025, 0.3533, 0.02409, 0.03927, 0.05992, 0.3315, 0.443, 0.03035, 0.1312, 0.1339, 0.09076, 0.07708, 0.6339, 0.7438, 0.7546, 0.7803, 0.8097, 0.9065, 0.9758, 0.9865, 0.003614, 0.03568, 0.05214, 0.01345, 0.09105, 0.1033, 0.05349, 0.03726, 0.02247, 0.03396, 0.01548, 0.01192, 0.01713, 0.01431, 0.01434, 0.01707, 0.01581, 0.01459, 0.01568, 0.01547, 0.01542, 0.01576, 0.01563, 0.01544, 0.01561, 0.01558, 0.01554, 0.01561, 0.01559, 0.01555, 0.002288, 0.03624, 0.05412, 0.05869, 0.07483, 0.07937, 0.06229, 0.06289, 0.06323, 0.06387, 0.01333, 0.03581, 0.02662, 0.06073, 0.03141, 0.03517, 0.03205, 0.03749, 0.002165, 0.05019, 0.0494, 0.06226, 0.06769]): _vg.add([_i], _w, 'REPLACE')
_vg = ob_cube.vertex_groups.new(name='Bone.004')
for _i, _w in zip([0, 1, 2, 3, 4, 5, 6, 7, 8, 9, 10, 11, 12, 13, 14, 15, 16, 17, 18, 19, 20, 21, 22, 23, 24, 25, 26, 27, 28, 29, 30, 31, 32, 33, 34, 35], [0.9551, 0.9716, 0.9589, 0.9703, 0.08431, 0.5594, 0.1113, 0.469, 0.9992, 0.9993, 0.9992, 0.9993, 0.9996, 0.9996, 0.9996, 0.9996, 0.9996, 0.9996, 0.9996, 0.9996, 0.9996, 0.9996, 0.9996, 0.9996, 0.4832, 0.06518, 0.04706, 0.4799, 0.2826, 0.06166, 0.4324, 0.05306, 0.6085, 0.1845, 0.4726, 0.1334]): _vg.add([_i], _w, 'REPLACE')
_vg = ob_cube.vertex_groups.new(name='Bone.005')
for _i, _w in zip([52, 82, 83, 269, 271, 273, 274, 277, 282, 285, 286, 287, 289, 290, 293, 294, 295, 297, 298, 299, 307, 308, 309, 317, 318, 319, 320, 321, 322, 323, 324, 332, 333, 337, 338, 355, 356, 357, 358, 359, 360, 361, 362, 363, 364, 365, 366, 367, 368, 369, 370, 371, 372, 373, 374, 375, 376, 377, 378, 379, 380, 381, 382, 383, 386, 387, 388, 438, 439, 440, 441, 442, 443, 444, 445, 446, 447, 448, 449, 450, 451, 452, 453], [0.0307, 0.06102, 0.08308, 0.2086, 0.0335, 0.1445, 0.06984, 0.07042, 0.0132, 0.6108, 0.3283, 0.05567, 0.05696, 0.03379, 0.4827, 0.33, 0.05741, 0.1665, 0.1364, 0.02975, 0.09203, 0.1501, 0.006398, 0.6465, 0.4488, 0.924, 0.0412, 0.0565, 0.05028, 0.0642, 0.05139, 0.1117, 0.07531, 0.897, 0.5434, 0.5181, 0.9345, 0.9516, 0.5212, 0.7354, 0.9474, 0.5692, 0.9498, 0.3973, 0.8219, 0.5289, 0.8683, 0.9983, 0.9974, 0.9976, 0.9965, 0.9973, 0.9962, 0.9843, 0.9792, 0.8396, 0.7749, 0.7806, 0.8147, 0.9291, 0.9719, 0.9908, 0.06268, 0.04624, 0.1292, 0.0961, 0.01337, 0.04211, 0.0139, 0.06402, 0.02849, 0.03863, 0.03503, 0.04037, 0.03629, 0.06975, 0.06191, 0.0959, 0.08362, 0.07497, 0.07428, 0.07611, 0.07579]): _vg.add([_i], _w, 'REPLACE')
_vg = ob_cube.vertex_groups.new(name='Bone.006')
for _i, _w in zip([318, 319, 320, 321, 322, 323, 337, 338, 339, 340, 341, 342, 343, 344, 345, 346, 347, 348, 349, 350, 351, 352, 353, 354, 355, 356, 357, 358, 359, 360, 361, 362, 363, 364, 365, 366], [0.5512, 0.07604, 0.9544, 0.9435, 0.9497, 0.9358, 0.103, 0.4566, 0.9951, 0.9949, 0.9956, 0.9958, 0.9976, 0.9976, 0.9976, 0.9976, 0.9977, 0.9977, 0.9977, 0.9977, 0.9977, 0.9977, 0.9977, 0.9977, 0.4819, 0.0655, 0.04685, 0.4788, 0.2646, 0.05256, 0.4308, 0.05022, 0.6027, 0.1781, 0.4711, 0.1317]): _vg.add([_i], _w, 'REPLACE')
_vg = ob_cube.vertex_groups.new(name='Bone.007')
for _i, _w in zip([80, 81, 225, 226, 227, 228, 229, 230, 231, 232, 249, 250, 251, 252, 253, 254, 255, 256, 257, 258, 259, 260, 261, 262, 263, 264, 265, 266, 267, 268, 270, 272, 275, 276, 278, 286, 287, 288, 291, 292, 294, 295, 296, 298, 299, 300, 305, 306, 309, 310, 311, 312, 313, 314, 315, 316, 317, 334, 335, 384, 385, 387, 388, 389, 400, 401, 402, 403, 404, 405, 406, 407, 408, 409, 410, 411, 412, 413, 414, 415, 416, 417, 418, 419, 420, 421, 422, 423, 428, 429, 430, 431, 432, 433, 434, 435, 436, 437, 438, 439, 440, 441, 442, 443, 444, 445, 478], [0.05019, 0.0494, 0.03971, 0.006774, 0.03226, 0.009381, 0.9157, 0.4406, 0.8887, 0.531, 0.5168, 0.9348, 0.9514, 0.5201, 0.7174, 0.9383, 0.5676, 0.9469, 0.3915, 0.8155, 0.5274, 0.8666, 0.9972, 0.998, 0.9971, 0.9971, 0.9956, 0.9976, 0.9767, 0.9838, 0.1208, 0.00177, 0.1013, 0.04783, 0.0213, 0.05224, 0.3025, 0.3533, 0.02409, 0.03927, 0.05992, 0.3315, 0.443, 0.03035, 0.1312, 0.1339, 0.09076, 0.07708, 0.6339, 0.7438, 0.7546, 0.7803, 0.8097, 0.9065, 0.9758, 0.9865, 0.003614, 0.06226, 0.06769, 0.03568, 0.05214, 0.01345, 0.09105, 0.1033, 0.05349, 0.03726, 0.02247, 0.03396, 0.01548, 0.01192, 0.01713, 0.01431, 0.01434, 0.01707, 0.01581, 0.01459, 0.01568, 0.01547, 0.01542, 0.01576, 0.01563, 0.01544, 0.01561, 0.01558, 0.01554, 0.01561, 0.01559, 0.01555, 0.002288, 0.03624, 0.05412, 0.05869, 0.07483, 0.07937, 0.06229, 0.06289, 0.06323, 0.06387, 0.01333, 0.03581, 0.02662, 0.06073, 0.03141, 0.03517, 0.03205, 0.03749, 0.002165]): _vg.add([_i], _w, 'REPLACE')
_vg = ob_cube.vertex_groups.new(name='Bone.008')
for _i, _w in zip([225, 226, 227, 228, 229, 230, 231, 232, 233, 234, 235, 236, 237, 238, 239, 240, 241, 242, 243, 244, 245, 246, 247, 248, 249, 250, 251, 252, 253, 254, 255, 256, 257, 258, 259, 260], [0.9551, 0.9716, 0.9589, 0.9703, 0.08431, 0.5594, 0.1113, 0.469, 0.9992, 0.9993, 0.9992, 0.9993, 0.9997, 0.9996, 0.9997, 0.9996, 0.9996, 0.9996, 0.9996, 0.9996, 0.9996, 0.9996, 0.9996, 0.9996, 0.4832, 0.06518, 0.04706, 0.4799, 0.2826, 0.06166, 0.4324, 0.05306, 0.6085, 0.1845, 0.4726, 0.1334]): _vg.add([_i], _w, 'REPLACE')
_m = ob_cube.modifiers.new('Armature', 'ARMATURE')
_m.object = ob_armature

# ---- collection membership
col_collection_1.objects.link(ob_armature)
col_collection_1.objects.link(ob_cube)

# ---- scene / render settings (as saved in the file)
scene.frame_start = 1; scene.frame_end = 250; scene.frame_set(12)
scene.render.engine = 'BLENDER_EEVEE_NEXT'
scene.render.resolution_percentage = 50
scene.render.dither_intensity = 0.0
scene.cycles.use_denoising = False
scene.cycles.samples = 128
scene.cycles.sampling_pattern = 'TABULATED_SOBOL'
scene.cycles.light_sampling_threshold = 0.0
scene.cycles.use_adaptive_sampling = False
scene.cycles.use_light_tree = False
scene.cycles.blur_glossy = 0.0
scene.cycles.sample_clamp_indirect = 0.0
scene.view_settings.view_transform = 'Standard'
bpy.context.view_layer.update()

# ---- added for rendering (the .blend has no active camera and no usable light): camera, sun
cam_auto = bpy.data.cameras.new('AutoCamera')
cam_auto.lens = 50.0
cam_auto.sensor_width = 36.0
cam_auto.clip_end = 1000.0
ob_auto_camera = bpy.data.objects.new('AutoCamera', cam_auto)
scene.collection.objects.link(ob_auto_camera)
ob_auto_camera.location = (3.44674, -3.79451, 3.64113)
ob_auto_camera.rotation_euler = (1.09748, -7.21219e-08, 0.694738)
scene.camera = ob_auto_camera
light_auto_sun = bpy.data.lights.new('AutoSun', 'SUN')
light_auto_sun.energy = 3.0
light_auto_sun.angle = 0.0523599
ob_auto_sun = bpy.data.objects.new('AutoSun', light_auto_sun)
scene.collection.objects.link(ob_auto_sun)
ob_auto_sun.rotation_euler = (0.872665, 0.174533, 0.523599)
bpy.context.view_layer.update()
